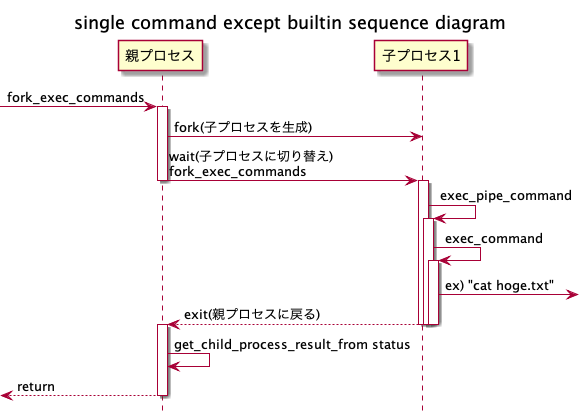

The diagram above was rendered by PlantUML. Its source (embedded in the PNG):
@startuml
title single command except builtin sequence diagram
hide footbox

participant "親プロセス" as Parent
participant "子プロセス1" as Child1

[-> Parent : fork_exec_commands
activate Parent
Parent -> Child1 : fork(子プロセスを生成)
Parent -> Child1 : wait(子プロセスに切り替え)\nfork_exec_commands
deactivate Parent
activate Child1
Child1 -> Child1 : exec_pipe_command
activate Child1
Child1 -> Child1 : exec_command
activate Child1
Child1->] : ex) "cat hoge.txt"
Parent <-- Child1 : exit(親プロセスに戻る)
deactivate Child1
deactivate Child1
deactivate Child1
activate Parent
Parent -> Parent : get_child_process_result_from status
[<-- Parent : return
deactivate Parent

@enduml